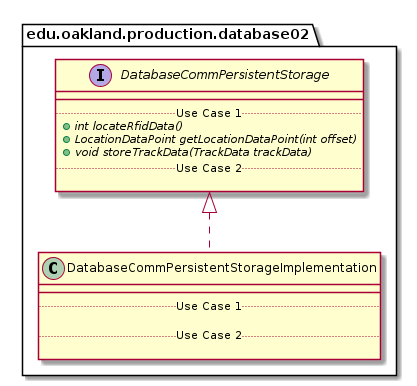

The diagram above was rendered by PlantUML. Its source (embedded in the PNG):
@startuml DatabaseCommPersistentStorageImplementation_DirectDependencies


package edu.oakland.production.database02 {
    class DatabaseCommPersistentStorageImplementation {
        __
        .. Use Case 1 ..

        .. Use Case 2 ..

    }
}



package edu.oakland.production.database02 {
    interface DatabaseCommPersistentStorage {
        __
        .. Use Case 1 ..
        {abstract} + int locateRfidData()
        {abstract} + LocationDataPoint getLocationDataPoint(int offset)
        {abstract} + void storeTrackData(TrackData trackData)
        .. Use Case 2 ..

    }
}

DatabaseCommPersistentStorageImplementation .up.|> DatabaseCommPersistentStorage





@enduml